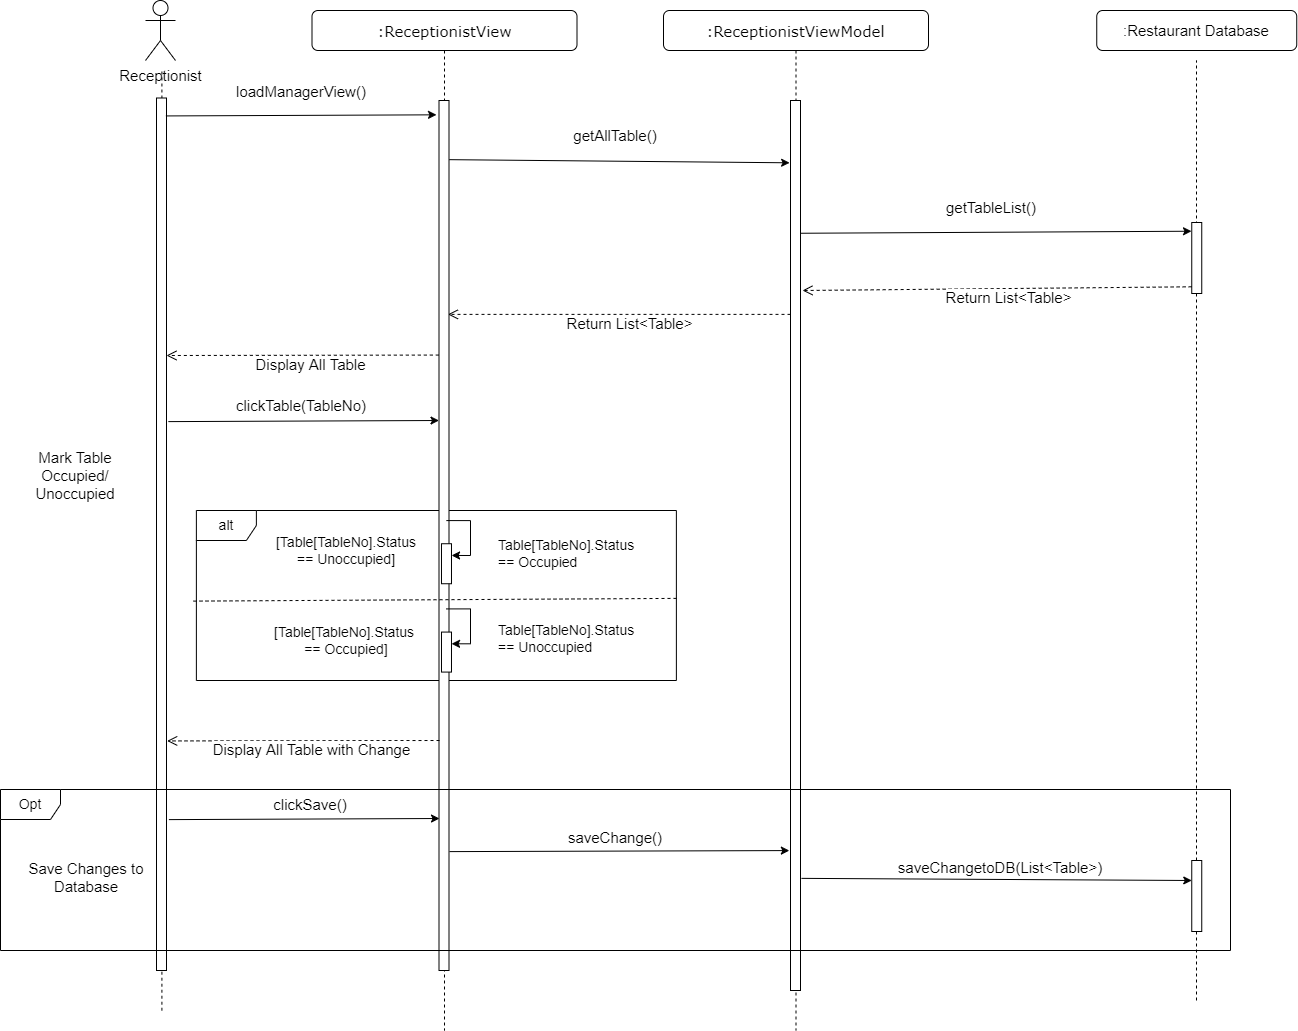

The diagram above was exported from draw.io. Its source (the exported page's mxGraphModel, read from the mxfile embedded in the PNG):
<mxGraphModel dx="2192" dy="705" grid="1" gridSize="10" guides="1" tooltips="1" connect="1" arrows="1" fold="1" page="1" pageScale="1" pageWidth="850" pageHeight="1100" math="0" shadow="0">
  <root>
    <mxCell id="0" />
    <mxCell id="1" parent="0" />
    <mxCell id="KWo4xMK5kOfi5OvkngVR-1" value="" style="endArrow=none;dashed=1;html=1;rounded=0;startArrow=none;" parent="1" source="KWo4xMK5kOfi5OvkngVR-91" edge="1">
      <mxGeometry width="50" height="50" relative="1" as="geometry">
        <mxPoint x="413" y="1050" as="sourcePoint" />
        <mxPoint x="413" y="110" as="targetPoint" />
      </mxGeometry>
    </mxCell>
    <mxCell id="KWo4xMK5kOfi5OvkngVR-2" value=":ReceptionistViewModel" style="shape=umlLifeline;perimeter=lifelinePerimeter;whiteSpace=wrap;html=1;container=0;collapsible=0;recursiveResize=0;outlineConnect=0;rounded=1;shadow=0;comic=0;labelBackgroundColor=none;strokeWidth=1;fontFamily=Verdana;fontSize=15;align=center;" parent="1" vertex="1">
      <mxGeometry x="-120" y="60" width="265" height="1020" as="geometry" />
    </mxCell>
    <mxCell id="KWo4xMK5kOfi5OvkngVR-8" value="Receptionist" style="shape=umlActor;verticalLabelPosition=bottom;verticalAlign=top;html=1;outlineConnect=0;fontSize=15;" parent="1" vertex="1">
      <mxGeometry x="-638" y="50" width="30" height="60" as="geometry" />
    </mxCell>
    <mxCell id="KWo4xMK5kOfi5OvkngVR-9" value="" style="endArrow=none;dashed=1;html=1;fontSize=15;startArrow=none;" parent="1" edge="1">
      <mxGeometry width="50" height="50" relative="1" as="geometry">
        <mxPoint x="-621.5900000000001" y="850" as="sourcePoint" />
        <mxPoint x="-621.5900000000001" y="119.77999999999997" as="targetPoint" />
      </mxGeometry>
    </mxCell>
    <mxCell id="KWo4xMK5kOfi5OvkngVR-10" value="" style="endArrow=classic;html=1;entryX=-0.089;entryY=0.07;entryDx=0;entryDy=0;entryPerimeter=0;fontSize=15;exitX=1.017;exitY=0.068;exitDx=0;exitDy=0;exitPerimeter=0;" parent="1" source="KWo4xMK5kOfi5OvkngVR-28" target="KWo4xMK5kOfi5OvkngVR-3" edge="1">
      <mxGeometry width="50" height="50" relative="1" as="geometry">
        <mxPoint x="-332.8699999999999" y="218.1199999999999" as="sourcePoint" />
        <mxPoint x="7.070000000000164" y="220.06999999999994" as="targetPoint" />
      </mxGeometry>
    </mxCell>
    <mxCell id="KWo4xMK5kOfi5OvkngVR-11" value="getAllTable()" style="text;html=1;strokeColor=none;fillColor=none;align=center;verticalAlign=middle;whiteSpace=wrap;rounded=0;fontSize=15;" parent="1" vertex="1">
      <mxGeometry x="-303" y="170" width="270" height="30" as="geometry" />
    </mxCell>
    <mxCell id="KWo4xMK5kOfi5OvkngVR-12" value="" style="endArrow=classic;html=1;fontSize=15;exitX=0.953;exitY=0.152;exitDx=0;exitDy=0;exitPerimeter=0;entryX=-0.025;entryY=0.137;entryDx=0;entryDy=0;entryPerimeter=0;" parent="1" edge="1">
      <mxGeometry width="50" height="50" relative="1" as="geometry">
        <mxPoint x="16.529999999999745" y="282.76" as="sourcePoint" />
        <mxPoint x="408" y="280.7270000000001" as="targetPoint" />
      </mxGeometry>
    </mxCell>
    <mxCell id="KWo4xMK5kOfi5OvkngVR-13" value="" style="html=1;points=[];perimeter=orthogonalPerimeter;fillColor=#FFFFFF;fontSize=15;" parent="1" vertex="1">
      <mxGeometry x="-627" y="147.5" width="10" height="872.5" as="geometry" />
    </mxCell>
    <mxCell id="KWo4xMK5kOfi5OvkngVR-16" value="getTableList()" style="text;html=1;strokeColor=none;fillColor=none;align=center;verticalAlign=middle;whiteSpace=wrap;rounded=0;fontSize=15;" parent="1" vertex="1">
      <mxGeometry x="83" y="242" width="250" height="30" as="geometry" />
    </mxCell>
    <mxCell id="KWo4xMK5kOfi5OvkngVR-21" value="" style="html=1;points=[];perimeter=orthogonalPerimeter;fillColor=#FFFFFF;fontSize=15;" parent="1" vertex="1">
      <mxGeometry x="408.25" y="272" width="10" height="71" as="geometry" />
    </mxCell>
    <mxCell id="KWo4xMK5kOfi5OvkngVR-25" value="Return List&amp;lt;Table&amp;gt;" style="html=1;verticalAlign=bottom;endArrow=open;dashed=1;endSize=8;exitX=-0.012;exitY=0.652;exitDx=0;exitDy=0;exitPerimeter=0;fontSize=15;" parent="1" edge="1">
      <mxGeometry x="-0.0588" y="21" relative="1" as="geometry">
        <mxPoint x="408.1300000000001" y="336.2919999999999" as="sourcePoint" />
        <mxPoint x="19" y="340" as="targetPoint" />
        <mxPoint as="offset" />
      </mxGeometry>
    </mxCell>
    <mxCell id="KWo4xMK5kOfi5OvkngVR-27" value=":ReceptionistView" style="shape=umlLifeline;perimeter=lifelinePerimeter;whiteSpace=wrap;html=1;container=0;collapsible=0;recursiveResize=0;outlineConnect=0;rounded=1;shadow=0;comic=0;labelBackgroundColor=none;strokeWidth=1;fontFamily=Verdana;fontSize=15;align=center;" parent="1" vertex="1">
      <mxGeometry x="-471.5" y="60" width="265" height="1020" as="geometry" />
    </mxCell>
    <mxCell id="KWo4xMK5kOfi5OvkngVR-31" value="" style="endArrow=classic;html=1;entryX=-0.25;entryY=0.014;entryDx=0;entryDy=0;entryPerimeter=0;fontSize=15;exitX=0.94;exitY=0.018;exitDx=0;exitDy=0;exitPerimeter=0;" parent="1" edge="1">
      <mxGeometry width="50" height="50" relative="1" as="geometry">
        <mxPoint x="-617.6000000000001" y="165.43000000000006" as="sourcePoint" />
        <mxPoint x="-347" y="164.31999999999994" as="targetPoint" />
      </mxGeometry>
    </mxCell>
    <mxCell id="KWo4xMK5kOfi5OvkngVR-32" value="loadManagerView()" style="text;html=1;strokeColor=none;fillColor=none;align=center;verticalAlign=middle;whiteSpace=wrap;rounded=0;fontSize=15;" parent="1" vertex="1">
      <mxGeometry x="-617" y="126" width="270" height="30" as="geometry" />
    </mxCell>
    <mxCell id="KWo4xMK5kOfi5OvkngVR-54" value="Return List&amp;lt;Table&amp;gt;" style="html=1;verticalAlign=bottom;endArrow=open;dashed=1;endSize=8;entryX=0.893;entryY=0.771;entryDx=0;entryDy=0;entryPerimeter=0;fontSize=15;" parent="1" edge="1">
      <mxGeometry x="-0.0588" y="21" relative="1" as="geometry">
        <mxPoint x="7" y="363.8800000000001" as="sourcePoint" />
        <mxPoint x="-335.56999999999994" y="363.8800000000001" as="targetPoint" />
        <mxPoint as="offset" />
      </mxGeometry>
    </mxCell>
    <mxCell id="KWo4xMK5kOfi5OvkngVR-55" value="Display All Table" style="html=1;verticalAlign=bottom;endArrow=open;dashed=1;endSize=8;entryX=0.893;entryY=0.771;entryDx=0;entryDy=0;entryPerimeter=0;fontSize=15;exitX=-0.017;exitY=0.927;exitDx=0;exitDy=0;exitPerimeter=0;" parent="1" edge="1">
      <mxGeometry x="-0.0588" y="21" relative="1" as="geometry">
        <mxPoint x="-344.6700000000001" y="404.55999999999995" as="sourcePoint" />
        <mxPoint x="-617" y="405.0000000000001" as="targetPoint" />
        <mxPoint as="offset" />
      </mxGeometry>
    </mxCell>
    <mxCell id="KWo4xMK5kOfi5OvkngVR-62" value="Mark Table Occupied/ Unoccupied" style="text;html=1;strokeColor=none;fillColor=none;align=center;verticalAlign=middle;whiteSpace=wrap;rounded=0;fontSize=15;" parent="1" vertex="1">
      <mxGeometry x="-778" y="500" width="140" height="50" as="geometry" />
    </mxCell>
    <mxCell id="KWo4xMK5kOfi5OvkngVR-63" value="" style="endArrow=classic;html=1;entryX=-0.25;entryY=0.014;entryDx=0;entryDy=0;entryPerimeter=0;fontSize=15;exitX=0.94;exitY=0.018;exitDx=0;exitDy=0;exitPerimeter=0;" parent="1" edge="1">
      <mxGeometry width="50" height="50" relative="1" as="geometry">
        <mxPoint x="-615.1000000000001" y="471.11000000000007" as="sourcePoint" />
        <mxPoint x="-344.5" y="469.99999999999994" as="targetPoint" />
      </mxGeometry>
    </mxCell>
    <mxCell id="KWo4xMK5kOfi5OvkngVR-64" value="clickTable(TableNo)" style="text;html=1;strokeColor=none;fillColor=none;align=center;verticalAlign=middle;whiteSpace=wrap;rounded=0;fontSize=15;" parent="1" vertex="1">
      <mxGeometry x="-617.12" y="440" width="270" height="30" as="geometry" />
    </mxCell>
    <mxCell id="KWo4xMK5kOfi5OvkngVR-67" value="alt" style="shape=umlFrame;whiteSpace=wrap;html=1;fontSize=14;" parent="1" vertex="1">
      <mxGeometry x="-587.12" y="560" width="480" height="170" as="geometry" />
    </mxCell>
    <mxCell id="KWo4xMK5kOfi5OvkngVR-28" value="" style="html=1;points=[];perimeter=orthogonalPerimeter;fillColor=#FFFFFF;fontSize=15;" parent="1" vertex="1">
      <mxGeometry x="-344.5" y="150" width="10" height="870" as="geometry" />
    </mxCell>
    <mxCell id="KWo4xMK5kOfi5OvkngVR-3" value="" style="html=1;points=[];perimeter=orthogonalPerimeter;fillColor=#FFFFFF;fontSize=15;" parent="1" vertex="1">
      <mxGeometry x="7" y="150" width="10" height="890" as="geometry" />
    </mxCell>
    <mxCell id="KWo4xMK5kOfi5OvkngVR-68" value="" style="endArrow=none;dashed=1;html=1;exitX=-0.006;exitY=0.533;exitDx=0;exitDy=0;exitPerimeter=0;fontSize=14;entryX=1;entryY=0.517;entryDx=0;entryDy=0;entryPerimeter=0;" parent="1" source="KWo4xMK5kOfi5OvkngVR-67" target="KWo4xMK5kOfi5OvkngVR-67" edge="1">
      <mxGeometry width="50" height="50" relative="1" as="geometry">
        <mxPoint x="-717.12" y="679.9999999999999" as="sourcePoint" />
        <mxPoint x="-17.120000000000005" y="645" as="targetPoint" />
      </mxGeometry>
    </mxCell>
    <mxCell id="KWo4xMK5kOfi5OvkngVR-69" value="[Table[TableNo].Status == Unoccupied]" style="text;html=1;strokeColor=none;fillColor=none;align=center;verticalAlign=middle;whiteSpace=wrap;rounded=0;fontSize=14;" parent="1" vertex="1">
      <mxGeometry x="-517.12" y="570" width="160" height="60" as="geometry" />
    </mxCell>
    <mxCell id="KWo4xMK5kOfi5OvkngVR-70" value="[Table[TableNo].Status &lt;br&gt;== Occupied]" style="text;html=1;strokeColor=none;fillColor=none;align=center;verticalAlign=middle;whiteSpace=wrap;rounded=0;fontSize=14;" parent="1" vertex="1">
      <mxGeometry x="-527.12" y="660" width="180" height="60" as="geometry" />
    </mxCell>
    <mxCell id="KWo4xMK5kOfi5OvkngVR-73" style="edgeStyle=orthogonalEdgeStyle;rounded=0;orthogonalLoop=1;jettySize=auto;html=1;entryX=1.008;entryY=0.293;entryDx=0;entryDy=0;entryPerimeter=0;exitX=0.889;exitY=0.718;exitDx=0;exitDy=0;exitPerimeter=0;" parent="1" target="KWo4xMK5kOfi5OvkngVR-74" edge="1">
      <mxGeometry relative="1" as="geometry">
        <Array as="points">
          <mxPoint x="-313.01" y="570.24" />
          <mxPoint x="-313.01" y="605.24" />
        </Array>
        <mxPoint x="-337.1200000000001" y="570.0799999999999" as="sourcePoint" />
      </mxGeometry>
    </mxCell>
    <mxCell id="KWo4xMK5kOfi5OvkngVR-74" value="" style="html=1;points=[];perimeter=orthogonalPerimeter;fillColor=#FFFFFF;fontSize=15;" parent="1" vertex="1">
      <mxGeometry x="-342.01" y="593.24" width="10" height="40" as="geometry" />
    </mxCell>
    <mxCell id="KWo4xMK5kOfi5OvkngVR-75" value="&lt;span style=&quot;color: rgb(0 , 0 , 0) ; font-family: &amp;#34;helvetica&amp;#34; ; font-size: 14px ; font-style: normal ; font-weight: 400 ; letter-spacing: normal ; text-align: left ; text-indent: 0px ; text-transform: none ; word-spacing: 0px ; background-color: rgb(255 , 255 , 255) ; display: inline ; float: none&quot;&gt;Table[TableNo].Status &lt;br&gt;== Occupied&lt;/span&gt;" style="text;whiteSpace=wrap;html=1;" parent="1" vertex="1">
      <mxGeometry x="-287.12" y="580" width="140" height="50" as="geometry" />
    </mxCell>
    <mxCell id="KWo4xMK5kOfi5OvkngVR-76" value="&lt;span style=&quot;color: rgb(0 , 0 , 0) ; font-family: &amp;#34;helvetica&amp;#34; ; font-size: 14px ; font-style: normal ; font-weight: 400 ; letter-spacing: normal ; text-align: left ; text-indent: 0px ; text-transform: none ; word-spacing: 0px ; background-color: rgb(255 , 255 , 255) ; display: inline ; float: none&quot;&gt;Table[TableNo].Status &lt;br&gt;== Unoccupied&lt;/span&gt;" style="text;whiteSpace=wrap;html=1;" parent="1" vertex="1">
      <mxGeometry x="-287.12" y="665" width="140" height="50" as="geometry" />
    </mxCell>
    <mxCell id="KWo4xMK5kOfi5OvkngVR-79" style="edgeStyle=orthogonalEdgeStyle;rounded=0;orthogonalLoop=1;jettySize=auto;html=1;entryX=1.008;entryY=0.293;entryDx=0;entryDy=0;entryPerimeter=0;exitX=0.889;exitY=0.718;exitDx=0;exitDy=0;exitPerimeter=0;" parent="1" target="KWo4xMK5kOfi5OvkngVR-80" edge="1">
      <mxGeometry relative="1" as="geometry">
        <Array as="points">
          <mxPoint x="-313.01" y="658.58" />
          <mxPoint x="-313.01" y="693.58" />
        </Array>
        <mxPoint x="-337.12" y="658.42" as="sourcePoint" />
      </mxGeometry>
    </mxCell>
    <mxCell id="KWo4xMK5kOfi5OvkngVR-80" value="" style="html=1;points=[];perimeter=orthogonalPerimeter;fillColor=#FFFFFF;fontSize=15;" parent="1" vertex="1">
      <mxGeometry x="-342.01" y="681.58" width="10" height="40" as="geometry" />
    </mxCell>
    <mxCell id="KWo4xMK5kOfi5OvkngVR-82" value="Display All Table with Change" style="html=1;verticalAlign=bottom;endArrow=open;dashed=1;endSize=8;entryX=0.893;entryY=0.771;entryDx=0;entryDy=0;entryPerimeter=0;fontSize=15;exitX=-0.017;exitY=0.927;exitDx=0;exitDy=0;exitPerimeter=0;" parent="1" edge="1">
      <mxGeometry x="-0.0588" y="21" relative="1" as="geometry">
        <mxPoint x="-344.0000000000003" y="790" as="sourcePoint" />
        <mxPoint x="-616.33" y="790.44" as="targetPoint" />
        <mxPoint as="offset" />
      </mxGeometry>
    </mxCell>
    <mxCell id="KWo4xMK5kOfi5OvkngVR-84" value="" style="endArrow=none;dashed=1;html=1;fontSize=15;startArrow=none;" parent="1" edge="1">
      <mxGeometry width="50" height="50" relative="1" as="geometry">
        <mxPoint x="-621.5900000000001" y="1060.2244037543405" as="sourcePoint" />
        <mxPoint x="-621.5900000000001" y="1020" as="targetPoint" />
      </mxGeometry>
    </mxCell>
    <mxCell id="KWo4xMK5kOfi5OvkngVR-86" value="" style="endArrow=classic;html=1;entryX=-0.25;entryY=0.014;entryDx=0;entryDy=0;entryPerimeter=0;fontSize=15;exitX=0.94;exitY=0.018;exitDx=0;exitDy=0;exitPerimeter=0;" parent="1" edge="1">
      <mxGeometry width="50" height="50" relative="1" as="geometry">
        <mxPoint x="-614.6000000000004" y="869.1099999999999" as="sourcePoint" />
        <mxPoint x="-344.0000000000002" y="867.9999999999999" as="targetPoint" />
      </mxGeometry>
    </mxCell>
    <mxCell id="KWo4xMK5kOfi5OvkngVR-87" value="clickSave()" style="text;html=1;strokeColor=none;fillColor=none;align=center;verticalAlign=middle;whiteSpace=wrap;rounded=0;fontSize=15;" parent="1" vertex="1">
      <mxGeometry x="-608" y="839" width="270" height="30" as="geometry" />
    </mxCell>
    <mxCell id="KWo4xMK5kOfi5OvkngVR-89" value="" style="endArrow=classic;html=1;entryX=-0.164;entryY=0.225;entryDx=0;entryDy=0;entryPerimeter=0;fontSize=15;exitX=0.94;exitY=0.018;exitDx=0;exitDy=0;exitPerimeter=0;" parent="1" edge="1">
      <mxGeometry width="50" height="50" relative="1" as="geometry">
        <mxPoint x="-334.00000000000034" y="901.1099999999999" as="sourcePoint" />
        <mxPoint x="5.860000000000127" y="900.075" as="targetPoint" />
      </mxGeometry>
    </mxCell>
    <mxCell id="KWo4xMK5kOfi5OvkngVR-90" value="saveChange()" style="text;html=1;strokeColor=none;fillColor=none;align=center;verticalAlign=middle;whiteSpace=wrap;rounded=0;fontSize=15;" parent="1" vertex="1">
      <mxGeometry x="-303" y="871.5" width="270" height="30" as="geometry" />
    </mxCell>
    <mxCell id="KWo4xMK5kOfi5OvkngVR-91" value="" style="html=1;points=[];perimeter=orthogonalPerimeter;fillColor=#FFFFFF;fontSize=15;" parent="1" vertex="1">
      <mxGeometry x="408.25" y="910" width="10" height="71" as="geometry" />
    </mxCell>
    <mxCell id="KWo4xMK5kOfi5OvkngVR-92" value="" style="endArrow=none;dashed=1;html=1;rounded=0;startArrow=none;" parent="1" target="KWo4xMK5kOfi5OvkngVR-91" edge="1">
      <mxGeometry width="50" height="50" relative="1" as="geometry">
        <mxPoint x="413" y="1050" as="sourcePoint" />
        <mxPoint x="413" y="110" as="targetPoint" />
      </mxGeometry>
    </mxCell>
    <mxCell id="KWo4xMK5kOfi5OvkngVR-93" value="" style="endArrow=classic;html=1;fontSize=15;exitX=1.1;exitY=0.874;exitDx=0;exitDy=0;exitPerimeter=0;entryX=-0.025;entryY=0.137;entryDx=0;entryDy=0;entryPerimeter=0;" parent="1" source="KWo4xMK5kOfi5OvkngVR-3" edge="1">
      <mxGeometry width="50" height="50" relative="1" as="geometry">
        <mxPoint x="16.779999999999745" y="932.0300000000001" as="sourcePoint" />
        <mxPoint x="408.25" y="929.9970000000001" as="targetPoint" />
      </mxGeometry>
    </mxCell>
    <mxCell id="KWo4xMK5kOfi5OvkngVR-94" value="saveChangetoDB(List&amp;lt;Table&amp;gt;)" style="text;html=1;strokeColor=none;fillColor=none;align=center;verticalAlign=middle;whiteSpace=wrap;rounded=0;fontSize=15;" parent="1" vertex="1">
      <mxGeometry x="92.25" y="901.5" width="250" height="30" as="geometry" />
    </mxCell>
    <mxCell id="7MQKQAy-G4YtDD7al5MX-1" value="&lt;font style=&quot;font-size: 15px&quot;&gt;:Restaurant Database&lt;/font&gt;" style="rounded=1;whiteSpace=wrap;html=1;" parent="1" vertex="1">
      <mxGeometry x="313.25" y="60" width="200" height="40" as="geometry" />
    </mxCell>
    <mxCell id="ObfWFfam6gOP174M1rfF-1" value="Opt" style="shape=umlFrame;whiteSpace=wrap;html=1;fontSize=14;" parent="1" vertex="1">
      <mxGeometry x="-783" y="839" width="1230" height="161" as="geometry" />
    </mxCell>
    <mxCell id="ObfWFfam6gOP174M1rfF-2" value="Save Changes to Database" style="text;html=1;strokeColor=none;fillColor=none;align=center;verticalAlign=middle;whiteSpace=wrap;rounded=0;fontSize=15;" parent="1" vertex="1">
      <mxGeometry x="-767" y="901.5" width="140" height="50" as="geometry" />
    </mxCell>
  </root>
</mxGraphModel>